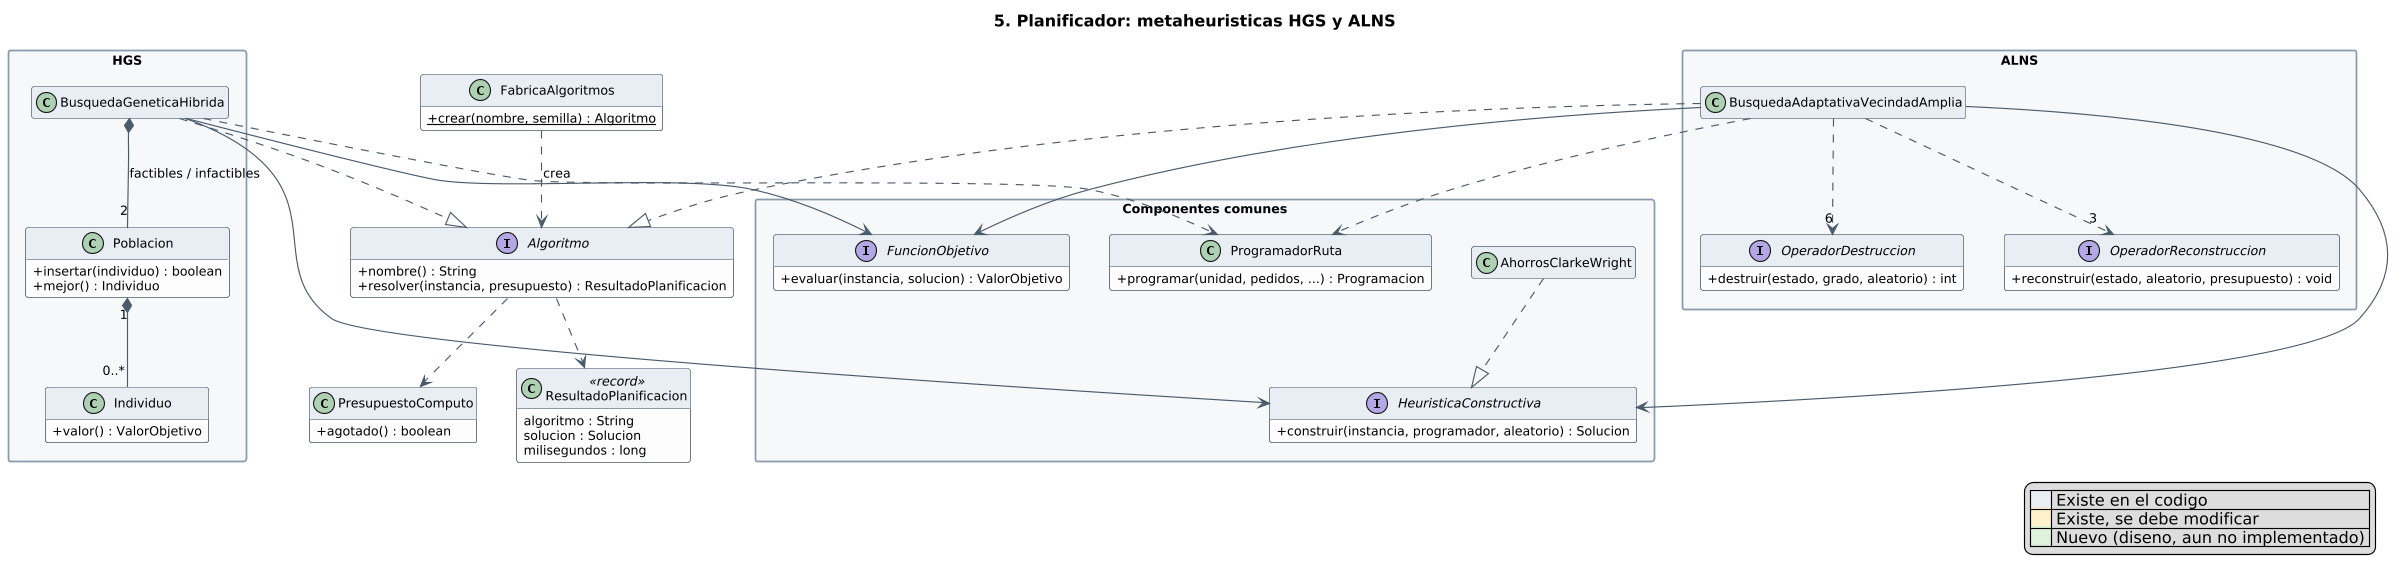

The diagram above was rendered by PlantUML. Its source (embedded in the PNG):
@startuml 5-planificador
!include estilo.iuml
title 5. Planificador: metaheuristicas HGS y ALNS

interface Algoritmo {
  + nombre() : String
  + resolver(instancia, presupuesto) : ResultadoPlanificacion
}

class FabricaAlgoritmos {
  + {static} crear(nombre, semilla) : Algoritmo
}

class PresupuestoComputo {
  + agotado() : boolean
}

class ResultadoPlanificacion <<record>> {
  algoritmo : String
  solucion : Solucion
  milisegundos : long
}

package "HGS" {
  class BusquedaGeneticaHibrida
  class Poblacion {
    + insertar(individuo) : boolean
    + mejor() : Individuo
  }
  class Individuo {
    + valor() : ValorObjetivo
  }
}

package "ALNS" {
  class BusquedaAdaptativaVecindadAmplia
  interface OperadorDestruccion {
    + destruir(estado, grado, aleatorio) : int
  }
  interface OperadorReconstruccion {
    + reconstruir(estado, aleatorio, presupuesto) : void
  }
}

package "Componentes comunes" {
  interface HeuristicaConstructiva {
    + construir(instancia, programador, aleatorio) : Solucion
  }
  class AhorrosClarkeWright
  interface FuncionObjetivo {
    + evaluar(instancia, solucion) : ValorObjetivo
  }
  class ProgramadorRuta {
    + programar(unidad, pedidos, ...) : Programacion
  }
}

FabricaAlgoritmos ..> Algoritmo : crea
Algoritmo ..> PresupuestoComputo
Algoritmo ..> ResultadoPlanificacion
BusquedaGeneticaHibrida ..|> Algoritmo
BusquedaAdaptativaVecindadAmplia ..|> Algoritmo
BusquedaGeneticaHibrida *-- "2" Poblacion : factibles / infactibles
Poblacion "1" *-- "0..*" Individuo
BusquedaAdaptativaVecindadAmplia ..> "6" OperadorDestruccion
BusquedaAdaptativaVecindadAmplia ..> "3" OperadorReconstruccion
AhorrosClarkeWright ..|> HeuristicaConstructiva
BusquedaGeneticaHibrida --> HeuristicaConstructiva
BusquedaAdaptativaVecindadAmplia --> HeuristicaConstructiva
BusquedaGeneticaHibrida --> FuncionObjetivo
BusquedaAdaptativaVecindadAmplia --> FuncionObjetivo
BusquedaGeneticaHibrida ..> ProgramadorRuta
BusquedaAdaptativaVecindadAmplia ..> ProgramadorRuta
!include leyenda.iuml
@enduml